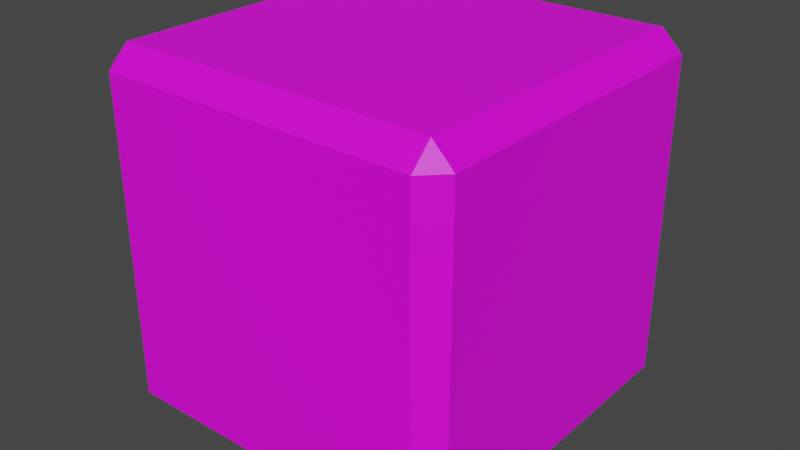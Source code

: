 # Source: support_trinket.blend  (saved by Blender 4.0.36; exported with 4.5.12 LTS)
import bpy
from mathutils import Matrix  # noqa: F401  (used for matrix-valued properties, if any)

bpy.ops.wm.read_factory_settings(use_empty=True)
scene = bpy.context.scene
scene.name = 'Scene'

# ---- collections
col_collection = bpy.data.collections.new('Collection'); scene.collection.children.link(col_collection)

# ---- images (referenced by path relative to the original .blend; pixels are not part of the script)
import os
ASSET_DIR = os.environ.get("B2B_ASSET_DIR", "")  # directory of the original .blend (textures are referenced by path, not embedded)
HERE = os.path.dirname(os.path.abspath(__file__))  # packed textures are extracted next to this script under _unpacked/

def load_image(name, relpath, width, height, colorspace="sRGB"):
    """Load a texture the original file referenced (path relative to the .blend, or extracted next to this script)."""
    p = next((c for c in (os.path.join(HERE, relpath), os.path.join(ASSET_DIR, relpath)) if relpath and os.path.exists(c)), "")
    if p:
        img = bpy.data.images.load(p, check_existing=True)
        img.name = name
    else:  # same state as the original file: an image datablock whose file is absent (Cycles renders it pink)
        img = bpy.data.images.new(name, width, height)
        img.source = "FILE"
        img.filepath = "//" + (relpath or name)
    img.colorspace_settings.name = colorspace
    return img
img_base_palette_png = load_image('base_palette.png', 'base_palette.png', 1024, 1024, 'sRGB')
img_support_trinket_png = load_image('support_trinket.png', 'support_trinket.png', 1024, 1024, 'sRGB')

# ---- materials (node trees are filled in below, after node groups)
mat_basepalette = bpy.data.materials.new('BasePalette')
mat_basepalette.alpha_threshold = 0.0
mat_basepalette.use_transparent_shadow = False
mat_basepalette.roughness = 0.5
mat_basepalette.line_color = (0.0, 0.0, 0.0, 1.0)
mat_face = bpy.data.materials.new('Face')
mat_face.use_transparent_shadow = False

# ---- material node trees
mat_basepalette.use_nodes = True; mat_basepalette.node_tree.nodes.clear()
_N = mat_basepalette.node_tree.nodes; _L = mat_basepalette.node_tree.links
n0 = _N.new('ShaderNodeOutputMaterial'); n0.name = 'Material Output'; n0.location = (300, 300)
n1 = _N.new('ShaderNodeBsdfPrincipled'); n1.name = 'Principled BSDF'; n1.location = (10, 300)
n1.distribution = 'GGX'
n1.subsurface_method = 'RANDOM_WALK_SKIN'
n1.inputs[3].default_value = 1.45
n1.inputs[27].default_value = (0.0, 0.0, 0.0, 1.0)
n1.inputs[28].default_value = 1.0
n2 = _N.new('ShaderNodeTexImage'); n2.name = 'Image Texture'; n2.location = (-464, 137)
n2.image = img_base_palette_png
_L.new(n1.outputs[0], n0.inputs[0])
_L.new(n2.outputs[0], n1.inputs[0])
n0.is_active_output = True
mat_face.use_nodes = True; mat_face.node_tree.nodes.clear()
_N = mat_face.node_tree.nodes; _L = mat_face.node_tree.links
n0 = _N.new('ShaderNodeBsdfPrincipled'); n0.name = 'Principled BSDF'; n0.location = (10, 300)
n0.inputs[3].default_value = 1.45
n1 = _N.new('ShaderNodeOutputMaterial'); n1.name = 'Material Output'; n1.location = (300, 300)
n2 = _N.new('ShaderNodeTexImage'); n2.name = 'Image Texture'; n2.location = (-293, 223)
n2.image = img_support_trinket_png
_L.new(n0.outputs[0], n1.inputs[0])
_L.new(n2.outputs[0], n0.inputs[0])
n1.is_active_output = True

# ---- world
world_world = bpy.data.worlds.new('World'); scene.world = world_world
world_world.use_nodes = True; world_world.node_tree.nodes.clear()
_N = world_world.node_tree.nodes; _L = world_world.node_tree.links
n0 = _N.new('ShaderNodeOutputWorld'); n0.name = 'World Output'; n0.location = (300, 300)
n1 = _N.new('ShaderNodeBackground'); n1.name = 'Background'; n1.location = (10, 300)
n1.inputs[0].default_value = (0.05088, 0.05088, 0.05088, 1.0)
_L.new(n1.outputs[0], n0.inputs[0])
n0.is_active_output = True
world_world.color = (0.05088, 0.05088, 0.05088)
world_world.use_sun_shadow = False
world_world.sun_shadow_jitter_overblur = 0.0

# ---- meshes
me_plane = bpy.data.meshes.new('Plane')
me_plane.from_pydata([(-0.4422, -0.4422, 0.5), (-0.4422, -0.5, 0.5578), (-0.5, -0.4422, 0.5578), (-0.4422, -0.5, 1.442), (-0.4422, -0.4422, 1.5), (-0.5, -0.4422, 1.442), (-0.4422, 0.4422, 0.5), (-0.5, 0.4422, 0.5578), (-0.4422, 0.5, 0.5578), (-0.4422, 0.4422, 1.5), (-0.4422, 0.5, 1.442), (-0.5, 0.4422, 1.442), (0.4422, -0.4422, 0.5), (0.5, -0.4422, 0.5578), (0.4422, -0.5, 0.5578), (0.4422, -0.4422, 1.5), (0.4422, -0.5, 1.442), (0.5, -0.4422, 1.442), (0.4422, 0.4422, 0.5), (0.4422, 0.5, 0.5578), (0.5, 0.4422, 0.5578), (0.4422, 0.4422, 1.5), (0.5, 0.4422, 1.442), (0.4422, 0.5, 1.442)], [], [(2, 5, 11, 7), (0, 1, 2), (3, 4, 5), (6, 7, 8), (9, 10, 11), (12, 13, 14), (15, 16, 17), (18, 19, 20), (21, 22, 23), (6, 0, 2, 7), (1, 3, 5, 2), (4, 9, 11, 5), (10, 8, 7, 11), (18, 6, 8, 19), (9, 21, 23, 10), (22, 20, 19, 23), (12, 18, 20, 13), (21, 15, 17, 22), (16, 14, 13, 17), (0, 12, 14, 1), (15, 4, 3, 16), (10, 23, 19, 8), (4, 15, 21, 9), (22, 17, 13, 20), (1, 14, 16, 3), (6, 18, 12, 0)])
me_plane.polygons.foreach_set('material_index', [1, 0, 0, 0, 0, 0, 0, 0, 0, 0, 0, 0, 0, 0, 0, 0, 0, 0, 0, 0, 0, 1, 1, 1, 1, 1])
_uv = me_plane.uv_layers.new(name='UVMap')
_uv.uv.foreach_set('vector', [0.9999, 0.0001, 0.9999, 0.9999, 9.999e-05, 0.9999, 0.0001, 9.999e-05, 0.4852, 0.9036, 0.4852, 0.9036, 0.4852, 0.9036, 0.4852, 0.9036, 0.4852, 0.9036, 0.4852, 0.9036, 0.4852, 0.9036, 0.4852, 0.9036, 0.4852, 0.9036, 0.4852, 0.9036, 0.4852, 0.9036, 0.4852, 0.9036, 0.4852, 0.9036, 0.4852, 0.9036, 0.4852, 0.9036, 0.4852, 0.9036, 0.4852, 0.9036, 0.4852, 0.9036, 0.4852, 0.9036, 0.4852, 0.9036, 0.4852, 0.9036, 0.4852, 0.9036, 0.4852, 0.9036, 0.4852, 0.9036, 0.4852, 0.9036, 0.4852, 0.9036, 0.4852, 0.9036, 0.4852, 0.9036, 0.4852, 0.9036, 0.4852, 0.9036, 0.4852, 0.9036, 0.4852, 0.9036, 0.4852, 0.9036, 0.4852, 0.9036, 0.4852, 0.9036, 0.4852, 0.9036, 0.4852, 0.9036, 0.4852, 0.9036, 0.4852, 0.9036, 0.4852, 0.9036, 0.4852, 0.9036, 0.4852, 0.9036, 0.4852, 0.9036, 0.4852, 0.9036, 0.4852, 0.9036, 0.4852, 0.9036, 0.4852, 0.9036, 0.4852, 0.9036, 0.4852, 0.9036, 0.4852, 0.9036, 0.4852, 0.9036, 0.4852, 0.9036, 0.4852, 0.9036, 0.4852, 0.9036, 0.4852, 0.9036, 0.4852, 0.9036, 0.4852, 0.9036, 0.4852, 0.9036, 0.4852, 0.9036, 0.4852, 0.9036, 0.4852, 0.9036, 0.4852, 0.9036, 0.4852, 0.9036, 0.4852, 0.9036, 0.4852, 0.9036, 0.4852, 0.9036, 0.4852, 0.9036, 0.4852, 0.9036, 0.4852, 0.9036, 0.4852, 0.9036, 0.4852, 0.9036, 0.4852, 0.9036, 0.9999, 0.9999, 9.999e-05, 0.9999, 0.0001001, 9.99e-05, 0.9999, 9.99e-05, 0.9999, 9.993e-05, 0.9999, 0.9999, 9.99e-05, 0.9999, 9.984e-05, 0.0001, 0.9999, 0.9999, 0.0001001, 0.9999, 9.999e-05, 0.0001002, 0.9999, 9.999e-05, 9.999e-05, 0.0001002, 0.9999, 9.999e-05, 0.9999, 0.9999, 0.0001001, 0.9999, 9.996e-05, 0.0001001, 0.9999, 9.99e-05, 0.9999, 0.9999, 0.0001001, 0.9999])
me_plane.materials.append(mat_basepalette)
me_plane.materials.append(mat_face)
me_plane.update()

# ---- objects
ob_supporttrinket_col = bpy.data.objects.new('SupportTrinket-col', me_plane)

# ---- transforms, parenting, visibility, modifiers, constraints
ob_supporttrinket_col.location = (0.0, 0.0, 0.0)

# ---- collection membership
col_collection.objects.link(ob_supporttrinket_col)

# ---- scene / render settings (as saved in the file)
scene.frame_start = 1; scene.frame_end = 250; scene.frame_set(18)
scene.render.engine = 'BLENDER_EEVEE_NEXT'
scene.cycles.sampling_pattern = 'TABULATED_SOBOL'
scene.view_settings.view_transform = 'Filmic'
bpy.context.view_layer.update()

# ---- added for rendering (the .blend has no active camera and no usable light): camera, sun
cam_auto = bpy.data.cameras.new('AutoCamera')
cam_auto.lens = 50.0
cam_auto.sensor_width = 36.0
cam_auto.clip_end = 1000.0
ob_auto_camera = bpy.data.objects.new('AutoCamera', cam_auto)
scene.collection.objects.link(ob_auto_camera)
ob_auto_camera.location = (1.60254, -1.92304, 2.28203)
ob_auto_camera.rotation_euler = (1.09748, -7.21219e-08, 0.694738)
scene.camera = ob_auto_camera
light_auto_sun = bpy.data.lights.new('AutoSun', 'SUN')
light_auto_sun.energy = 3.0
light_auto_sun.angle = 0.0523599
ob_auto_sun = bpy.data.objects.new('AutoSun', light_auto_sun)
scene.collection.objects.link(ob_auto_sun)
ob_auto_sun.rotation_euler = (0.872665, 0.174533, 0.523599)
bpy.context.view_layer.update()
